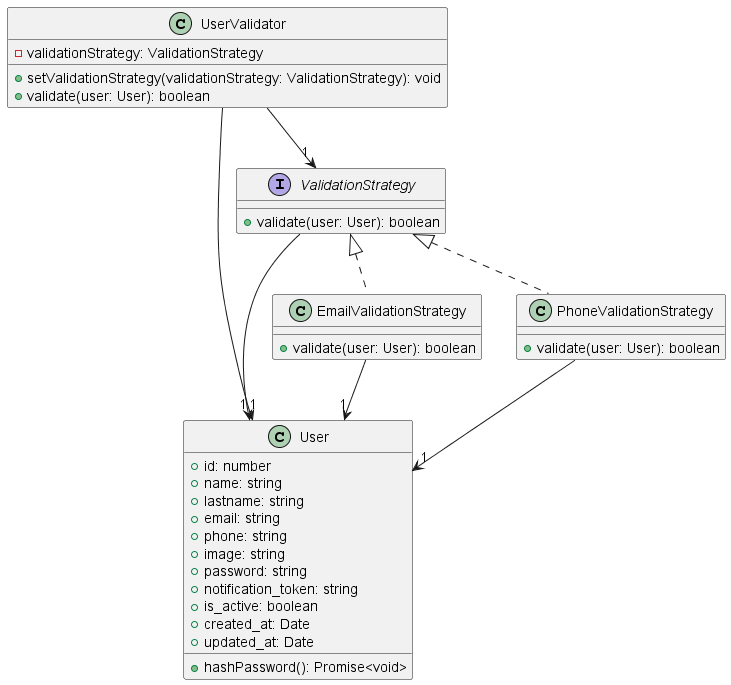

The diagram above was rendered by PlantUML. Its source (embedded in the PNG):
@startuml
class User {
    +id: number
    +name: string
    +lastname: string
    +email: string
    +phone: string
    +image: string
    +password: string
    +notification_token: string
    +is_active: boolean
    +created_at: Date
    +updated_at: Date
    +hashPassword(): Promise<void>
}
interface ValidationStrategy {
    +validate(user: User): boolean
}
class EmailValidationStrategy implements ValidationStrategy {
    +validate(user: User): boolean
}
class PhoneValidationStrategy implements ValidationStrategy {
    +validate(user: User): boolean
}
class UserValidator {
    -validationStrategy: ValidationStrategy
    +setValidationStrategy(validationStrategy: ValidationStrategy): void
    +validate(user: User): boolean
}
ValidationStrategy --> "1" User
EmailValidationStrategy --> "1" User
PhoneValidationStrategy --> "1" User
UserValidator --> "1" ValidationStrategy
UserValidator --> "1" User
@enduml